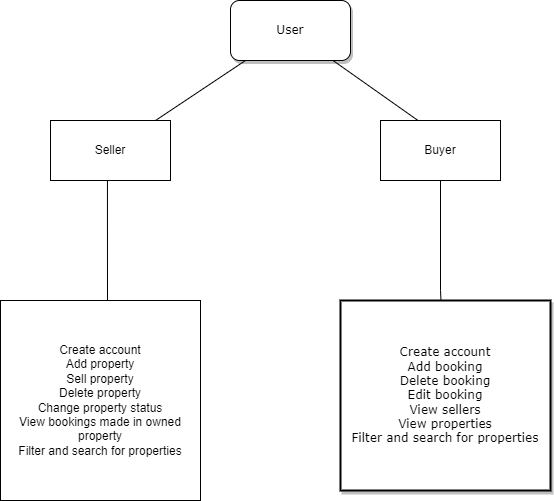

The diagram above was exported from draw.io. Its source (the exported page's mxGraphModel, read from the mxfile embedded in the PNG):
<mxGraphModel dx="882" dy="467" grid="1" gridSize="10" guides="1" tooltips="1" connect="1" arrows="1" fold="1" page="1" pageScale="1" pageWidth="1100" pageHeight="850" background="none" math="0" shadow="0">
  <root>
    <mxCell id="0" />
    <mxCell id="1" parent="0" />
    <mxCell id="62893188c0fa7362-1" value="User" style="whiteSpace=wrap;html=1;rounded=1;shadow=1;labelBackgroundColor=none;strokeWidth=1;fontFamily=Verdana;fontSize=12;align=center;" parent="1" vertex="1">
      <mxGeometry x="610" y="50" width="120" height="60" as="geometry" />
    </mxCell>
    <mxCell id="62893188c0fa7362-4" value="" style="rounded=0;html=1;labelBackgroundColor=none;startArrow=none;startFill=0;startSize=5;endArrow=none;endFill=0;endSize=5;jettySize=auto;orthogonalLoop=1;strokeWidth=1;fontFamily=Verdana;fontSize=12" parent="1" source="62893188c0fa7362-1" edge="1">
      <mxGeometry x="-0.3002" y="13" relative="1" as="geometry">
        <mxPoint as="offset" />
        <mxPoint x="797.5" y="170.0000000000001" as="targetPoint" />
      </mxGeometry>
    </mxCell>
    <mxCell id="62893188c0fa7362-5" value="&amp;nbsp;" style="rounded=0;html=1;labelBackgroundColor=none;startArrow=none;startFill=0;startSize=5;endArrow=none;endFill=0;endSize=5;jettySize=auto;orthogonalLoop=1;strokeWidth=1;fontFamily=Verdana;fontSize=12" parent="1" source="62893188c0fa7362-1" edge="1">
      <mxGeometry x="-0.359" y="-11" relative="1" as="geometry">
        <mxPoint as="offset" />
        <mxPoint x="535" y="170.0000000000001" as="targetPoint" />
      </mxGeometry>
    </mxCell>
    <mxCell id="62893188c0fa7362-11" value="Create account&lt;br&gt;Add booking&lt;br&gt;Delete booking&lt;br&gt;Edit booking&lt;br&gt;View sellers&lt;br&gt;View properties&lt;br&gt;Filter and search for properties" style="whiteSpace=wrap;html=1;rounded=0;shadow=1;labelBackgroundColor=none;strokeWidth=2;fontFamily=Verdana;fontSize=12;align=center;" parent="1" vertex="1">
      <mxGeometry x="720" y="350" width="210" height="190" as="geometry" />
    </mxCell>
    <mxCell id="62893188c0fa7362-14" value="" style="rounded=0;html=1;labelBackgroundColor=none;startArrow=none;startFill=0;startSize=5;endArrow=none;endFill=0;endSize=5;jettySize=auto;orthogonalLoop=1;strokeWidth=1;fontFamily=Verdana;fontSize=12" parent="1" edge="1">
      <mxGeometry x="-0.2" y="-14" relative="1" as="geometry">
        <mxPoint as="offset" />
        <mxPoint x="486.94" y="230.0000000000001" as="sourcePoint" />
        <mxPoint x="487" y="380" as="targetPoint" />
      </mxGeometry>
    </mxCell>
    <mxCell id="62893188c0fa7362-17" value="" style="rounded=0;html=1;labelBackgroundColor=none;startArrow=none;startFill=0;startSize=5;endArrow=none;endFill=0;endSize=5;jettySize=auto;orthogonalLoop=1;strokeWidth=1;fontFamily=Verdana;fontSize=12;exitX=0.5;exitY=1;exitDx=0;exitDy=0;" parent="1" source="oiMiQINSjX10HfO3yTQt-3" target="62893188c0fa7362-11" edge="1">
      <mxGeometry x="-0.1294" y="17" relative="1" as="geometry">
        <mxPoint as="offset" />
        <mxPoint x="867.272727272727" y="230.0000000000001" as="sourcePoint" />
        <Array as="points">
          <mxPoint x="820" y="340" />
        </Array>
      </mxGeometry>
    </mxCell>
    <mxCell id="oiMiQINSjX10HfO3yTQt-2" value="Seller" style="rounded=0;whiteSpace=wrap;html=1;" vertex="1" parent="1">
      <mxGeometry x="430" y="170" width="120" height="60" as="geometry" />
    </mxCell>
    <mxCell id="oiMiQINSjX10HfO3yTQt-3" value="Buyer" style="rounded=0;whiteSpace=wrap;html=1;" vertex="1" parent="1">
      <mxGeometry x="760" y="170" width="120" height="60" as="geometry" />
    </mxCell>
    <mxCell id="oiMiQINSjX10HfO3yTQt-4" value="Create account&lt;br&gt;Add property&lt;br&gt;Sell property&lt;br&gt;Delete property&lt;br&gt;Change property status&lt;br&gt;View bookings made in owned property&lt;br&gt;Filter and search for properties" style="whiteSpace=wrap;html=1;aspect=fixed;" vertex="1" parent="1">
      <mxGeometry x="380" y="350" width="200" height="200" as="geometry" />
    </mxCell>
  </root>
</mxGraphModel>